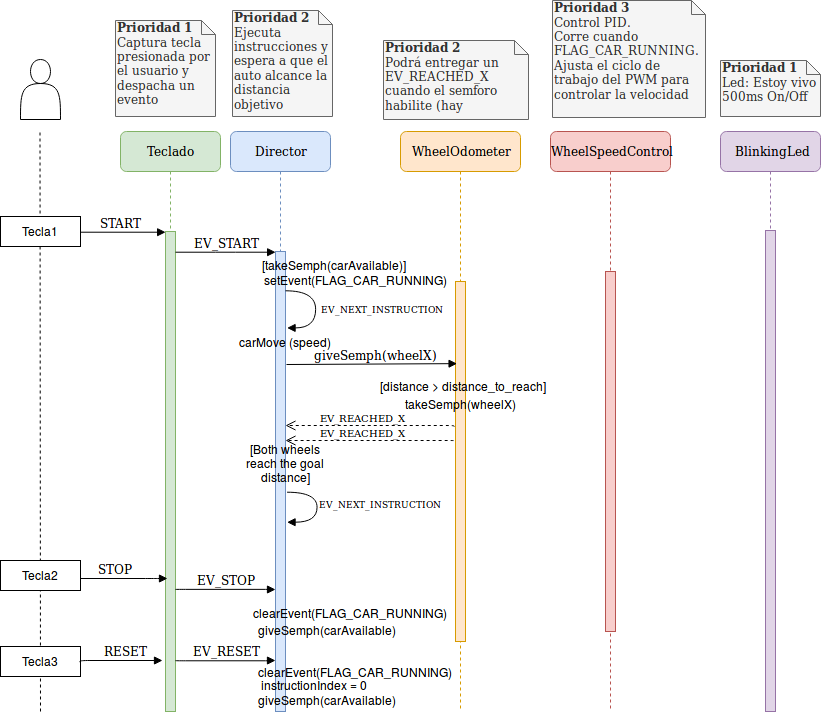

The diagram above was exported from draw.io. Its source (the exported page's mxGraphModel, read from the mxfile embedded in the PNG):
<mxGraphModel dx="1377" dy="894" grid="1" gridSize="10" guides="1" tooltips="1" connect="1" arrows="1" fold="1" page="1" pageScale="1" pageWidth="1100" pageHeight="850" background="#ffffff" math="0" shadow="0">
  <root>
    <mxCell id="0" />
    <mxCell id="1" parent="0" />
    <mxCell id="7baba1c4bc27f4b0-2" value="Teclado" style="shape=umlLifeline;perimeter=lifelinePerimeter;whiteSpace=wrap;html=1;container=1;collapsible=0;recursiveResize=0;outlineConnect=0;rounded=1;shadow=0;comic=0;labelBackgroundColor=none;strokeColor=#82b366;strokeWidth=1;fillColor=#d5e8d4;fontFamily=Verdana;fontSize=12;align=center;" parent="1" vertex="1">
      <mxGeometry x="195" y="211" width="100" height="580" as="geometry" />
    </mxCell>
    <mxCell id="7baba1c4bc27f4b0-10" value="" style="html=1;points=[];perimeter=orthogonalPerimeter;rounded=0;shadow=0;comic=0;labelBackgroundColor=none;strokeColor=#82b366;strokeWidth=1;fillColor=#d5e8d4;fontFamily=Verdana;fontSize=12;align=center;" parent="7baba1c4bc27f4b0-2" vertex="1">
      <mxGeometry x="45" y="100" width="10" height="480" as="geometry" />
    </mxCell>
    <mxCell id="7baba1c4bc27f4b0-3" value="Director" style="shape=umlLifeline;perimeter=lifelinePerimeter;whiteSpace=wrap;html=1;container=1;collapsible=0;recursiveResize=0;outlineConnect=0;rounded=1;shadow=0;comic=0;labelBackgroundColor=none;strokeColor=#6c8ebf;strokeWidth=1;fillColor=#dae8fc;fontFamily=Verdana;fontSize=12;align=center;" parent="1" vertex="1">
      <mxGeometry x="305" y="211" width="100" height="580" as="geometry" />
    </mxCell>
    <mxCell id="7baba1c4bc27f4b0-13" value="" style="html=1;points=[];perimeter=orthogonalPerimeter;rounded=0;shadow=0;comic=0;labelBackgroundColor=none;strokeColor=#6c8ebf;strokeWidth=1;fillColor=#dae8fc;fontFamily=Verdana;fontSize=12;align=center;" parent="7baba1c4bc27f4b0-3" vertex="1">
      <mxGeometry x="45" y="120" width="10" height="460" as="geometry" />
    </mxCell>
    <mxCell id="7baba1c4bc27f4b0-36" value="&lt;font style=&quot;font-size: 9px&quot;&gt;EV_NEXT_INSTRUCTION&lt;/font&gt;" style="html=1;verticalAlign=bottom;endArrow=block;labelBackgroundColor=none;fontFamily=Verdana;fontSize=12;elbow=vertical;edgeStyle=orthogonalEdgeStyle;curved=1;entryX=1.2;entryY=0.167;entryDx=0;entryDy=0;entryPerimeter=0;" parent="7baba1c4bc27f4b0-3" source="7baba1c4bc27f4b0-13" edge="1" target="7baba1c4bc27f4b0-13">
      <mxGeometry x="0.4048" y="-67" relative="1" as="geometry">
        <mxPoint x="55" y="140" as="sourcePoint" />
        <mxPoint x="54.5" y="180" as="targetPoint" />
        <Array as="points">
          <mxPoint x="85" y="159" />
          <mxPoint x="85" y="197" />
        </Array>
        <mxPoint x="66" y="57" as="offset" />
      </mxGeometry>
    </mxCell>
    <mxCell id="7baba1c4bc27f4b0-4" value="WheelSpeedControl" style="shape=umlLifeline;perimeter=lifelinePerimeter;whiteSpace=wrap;html=1;container=1;collapsible=0;recursiveResize=0;outlineConnect=0;rounded=1;shadow=0;comic=0;labelBackgroundColor=none;strokeColor=#b85450;strokeWidth=1;fillColor=#f8cecc;fontFamily=Verdana;fontSize=12;align=center;" parent="1" vertex="1">
      <mxGeometry x="625" y="211" width="120" height="580" as="geometry" />
    </mxCell>
    <mxCell id="7baba1c4bc27f4b0-19" value="" style="html=1;points=[];perimeter=orthogonalPerimeter;rounded=0;shadow=0;comic=0;labelBackgroundColor=none;strokeColor=#b85450;strokeWidth=1;fillColor=#f8cecc;fontFamily=Verdana;fontSize=12;align=center;" parent="7baba1c4bc27f4b0-4" vertex="1">
      <mxGeometry x="55" y="140" width="10" height="360" as="geometry" />
    </mxCell>
    <mxCell id="7baba1c4bc27f4b0-5" value="WheelOdometer" style="shape=umlLifeline;perimeter=lifelinePerimeter;whiteSpace=wrap;html=1;container=1;collapsible=0;recursiveResize=0;outlineConnect=0;rounded=1;shadow=0;comic=0;labelBackgroundColor=none;strokeColor=#d79b00;strokeWidth=1;fillColor=#ffe6cc;fontFamily=Verdana;fontSize=12;align=center;" parent="1" vertex="1">
      <mxGeometry x="475" y="211" width="120" height="580" as="geometry" />
    </mxCell>
    <mxCell id="7baba1c4bc27f4b0-16" value="" style="html=1;points=[];perimeter=orthogonalPerimeter;rounded=0;shadow=0;comic=0;labelBackgroundColor=none;strokeColor=#d79b00;strokeWidth=1;fillColor=#ffe6cc;fontFamily=Verdana;fontSize=12;align=center;" parent="7baba1c4bc27f4b0-5" vertex="1">
      <mxGeometry x="55" y="150" width="10" height="360" as="geometry" />
    </mxCell>
    <mxCell id="oGio4xm-m6mwpwwFGbop-39" value="takeSemph(wheelX)" style="text;html=1;resizable=0;points=[];autosize=1;align=left;verticalAlign=top;spacingTop=-4;fontSize=12;fontColor=#000000;" vertex="1" parent="7baba1c4bc27f4b0-5">
      <mxGeometry x="3" y="263" width="120" height="20" as="geometry" />
    </mxCell>
    <mxCell id="7baba1c4bc27f4b0-6" value="BlinkingLed" style="shape=umlLifeline;perimeter=lifelinePerimeter;whiteSpace=wrap;html=1;container=1;collapsible=0;recursiveResize=0;outlineConnect=0;rounded=1;shadow=0;comic=0;labelBackgroundColor=none;strokeColor=#9673a6;strokeWidth=1;fillColor=#e1d5e7;fontFamily=Verdana;fontSize=12;align=center;" parent="1" vertex="1">
      <mxGeometry x="795" y="211" width="100" height="580" as="geometry" />
    </mxCell>
    <mxCell id="oGio4xm-m6mwpwwFGbop-54" value="" style="html=1;points=[];perimeter=orthogonalPerimeter;rounded=0;shadow=0;comic=0;labelBackgroundColor=none;strokeColor=#9673a6;strokeWidth=1;fillColor=#e1d5e7;fontFamily=Verdana;fontSize=12;align=center;" vertex="1" parent="7baba1c4bc27f4b0-6">
      <mxGeometry x="45" y="99" width="10" height="481" as="geometry" />
    </mxCell>
    <mxCell id="7baba1c4bc27f4b0-21" value="&lt;font style=&quot;font-size: 10px&quot;&gt;EV_REACHED_X&lt;/font&gt;" style="html=1;verticalAlign=bottom;endArrow=open;dashed=1;endSize=8;labelBackgroundColor=none;fontFamily=Verdana;fontSize=12;edgeStyle=elbowEdgeStyle;elbow=vertical;exitX=-0.186;exitY=0.401;exitDx=0;exitDy=0;exitPerimeter=0;" parent="1" source="7baba1c4bc27f4b0-16" edge="1">
      <mxGeometry x="0.0693" relative="1" as="geometry">
        <mxPoint x="360" y="505" as="targetPoint" />
        <Array as="points">
          <mxPoint x="450" y="505" />
        </Array>
        <mxPoint x="532" y="505" as="sourcePoint" />
        <mxPoint y="1" as="offset" />
      </mxGeometry>
    </mxCell>
    <mxCell id="7baba1c4bc27f4b0-11" value="START" style="html=1;verticalAlign=bottom;endArrow=block;entryX=0;entryY=0;labelBackgroundColor=none;fontFamily=Verdana;fontSize=12;edgeStyle=elbowEdgeStyle;elbow=vertical;" parent="1" target="7baba1c4bc27f4b0-10" edge="1">
      <mxGeometry x="0.1846" relative="1" as="geometry">
        <mxPoint x="130" y="311" as="sourcePoint" />
        <mxPoint as="offset" />
      </mxGeometry>
    </mxCell>
    <mxCell id="7baba1c4bc27f4b0-14" value="EV_START" style="html=1;verticalAlign=bottom;endArrow=block;entryX=0;entryY=0;labelBackgroundColor=none;fontFamily=Verdana;fontSize=12;edgeStyle=elbowEdgeStyle;elbow=vertical;" parent="1" source="7baba1c4bc27f4b0-10" target="7baba1c4bc27f4b0-13" edge="1">
      <mxGeometry relative="1" as="geometry">
        <mxPoint x="345" y="331" as="sourcePoint" />
      </mxGeometry>
    </mxCell>
    <mxCell id="7baba1c4bc27f4b0-41" value="&lt;div&gt;&lt;b&gt;Prioridad 1&lt;/b&gt;&lt;/div&gt;&lt;div&gt;Captura tecla presionada por el usuario y despacha un evento asociado&lt;br&gt;&lt;/div&gt;" style="shape=note;whiteSpace=wrap;html=1;size=14;verticalAlign=top;align=left;spacingTop=-6;rounded=0;shadow=0;comic=0;labelBackgroundColor=none;strokeColor=#666666;strokeWidth=1;fillColor=#f5f5f5;fontFamily=Verdana;fontSize=12;fontColor=#333333;" parent="1" vertex="1">
      <mxGeometry x="190" y="100" width="100" height="96" as="geometry" />
    </mxCell>
    <mxCell id="7baba1c4bc27f4b0-42" value="&lt;div&gt;&lt;b&gt;Prioridad 2&lt;/b&gt;&lt;/div&gt;&lt;div&gt;Ejecuta instrucciones y espera a que el auto alcance la distancia objetivo&lt;br&gt;&lt;/div&gt;" style="shape=note;whiteSpace=wrap;html=1;size=14;verticalAlign=top;align=left;spacingTop=-6;rounded=0;shadow=0;comic=0;labelBackgroundColor=none;strokeColor=#666666;strokeWidth=1;fillColor=#f5f5f5;fontFamily=Verdana;fontSize=12;fontColor=#333333;" parent="1" vertex="1">
      <mxGeometry x="307" y="90" width="100" height="106" as="geometry" />
    </mxCell>
    <mxCell id="7baba1c4bc27f4b0-43" value="&lt;div&gt;&lt;b&gt;Prioridad 3&lt;/b&gt;&lt;br&gt;&lt;/div&gt;&lt;div&gt;Control PID.&lt;/div&gt;&lt;div&gt;Corre cuando FLAG_CAR_RUNNING. Ajusta el ciclo de trabajo del PWM para controlar la velocidad de referencia&lt;br&gt;&lt;/div&gt;" style="shape=note;whiteSpace=wrap;html=1;size=14;verticalAlign=top;align=left;spacingTop=-6;rounded=0;shadow=0;comic=0;labelBackgroundColor=none;strokeColor=#666666;strokeWidth=1;fillColor=#f5f5f5;fontFamily=Verdana;fontSize=12;fontColor=#333333;" parent="1" vertex="1">
      <mxGeometry x="627" y="80" width="153" height="117" as="geometry" />
    </mxCell>
    <mxCell id="7baba1c4bc27f4b0-44" value="&lt;div&gt;&lt;b&gt;Prioridad 2&lt;/b&gt;&lt;br&gt;&lt;/div&gt;&lt;div&gt;Podrá entregar un EV_REACHED_X cuando el semforo habilite (hay intrucción)&lt;/div&gt;" style="shape=note;whiteSpace=wrap;html=1;size=14;verticalAlign=top;align=left;spacingTop=-6;rounded=0;shadow=0;comic=0;labelBackgroundColor=none;strokeColor=#666666;strokeWidth=1;fillColor=#f5f5f5;fontFamily=Verdana;fontSize=12;fontColor=#333333;" parent="1" vertex="1">
      <mxGeometry x="458" y="120" width="145" height="79" as="geometry" />
    </mxCell>
    <mxCell id="7baba1c4bc27f4b0-45" value="&lt;div&gt;&lt;b&gt;Prioridad 1&lt;/b&gt;&lt;/div&gt;&lt;div&gt;Led: Estoy vivo &lt;br&gt;&lt;/div&gt;&lt;div&gt;500ms On/Off&lt;br&gt;&lt;/div&gt;" style="shape=note;whiteSpace=wrap;html=1;size=14;verticalAlign=top;align=left;spacingTop=-6;rounded=0;shadow=0;comic=0;labelBackgroundColor=none;strokeColor=#666666;strokeWidth=1;fillColor=#f5f5f5;fontFamily=Verdana;fontSize=12;fontColor=#333333;" parent="1" vertex="1">
      <mxGeometry x="795" y="140" width="100" height="56" as="geometry" />
    </mxCell>
    <mxCell id="oGio4xm-m6mwpwwFGbop-3" value="" style="shape=actor;whiteSpace=wrap;html=1;" vertex="1" parent="1">
      <mxGeometry x="95" y="139" width="40" height="60" as="geometry" />
    </mxCell>
    <mxCell id="oGio4xm-m6mwpwwFGbop-4" value="" style="endArrow=none;dashed=1;html=1;" edge="1" parent="1">
      <mxGeometry width="50" height="50" relative="1" as="geometry">
        <mxPoint x="115" y="791" as="sourcePoint" />
        <mxPoint x="114.5" y="211" as="targetPoint" />
        <Array as="points" />
      </mxGeometry>
    </mxCell>
    <mxCell id="oGio4xm-m6mwpwwFGbop-10" value="Tecla1" style="html=1;" vertex="1" parent="1">
      <mxGeometry x="75" y="296" width="80" height="30" as="geometry" />
    </mxCell>
    <mxCell id="oGio4xm-m6mwpwwFGbop-18" value="carMove (speed)" style="text;align=center;fontStyle=0;verticalAlign=middle;spacingLeft=3;spacingRight=3;strokeColor=none;rotatable=0;points=[[0,0.5],[1,0.5]];portConstraint=eastwest;fontSize=12;" vertex="1" parent="1">
      <mxGeometry x="320" y="410" width="80" height="26" as="geometry" />
    </mxCell>
    <mxCell id="oGio4xm-m6mwpwwFGbop-20" value="[distance &gt; distance_to_reach]" style="text;align=center;fontStyle=0;verticalAlign=middle;spacingLeft=3;spacingRight=3;strokeColor=none;rotatable=0;points=[[0,0.5],[1,0.5]];portConstraint=eastwest;fontSize=12;" vertex="1" parent="1">
      <mxGeometry x="410.5" y="460" width="255" height="14" as="geometry" />
    </mxCell>
    <mxCell id="oGio4xm-m6mwpwwFGbop-28" value="giveSemph(wheelX)" style="html=1;verticalAlign=bottom;endArrow=block;labelBackgroundColor=none;fontFamily=Verdana;fontSize=12;entryX=0.117;entryY=0.23;entryDx=0;entryDy=0;entryPerimeter=0;" edge="1" parent="1" target="7baba1c4bc27f4b0-16">
      <mxGeometry relative="1" as="geometry">
        <mxPoint x="361" y="444" as="sourcePoint" />
        <mxPoint x="524" y="440" as="targetPoint" />
      </mxGeometry>
    </mxCell>
    <mxCell id="oGio4xm-m6mwpwwFGbop-31" value="[Both wheels&#10;reach the goal&#10;distance]&#10;" style="text;align=center;fontStyle=0;verticalAlign=middle;spacingLeft=3;spacingRight=3;strokeColor=none;rotatable=0;points=[[0,0.5],[1,0.5]];portConstraint=eastwest;fontSize=12;fontColor=#000000;" vertex="1" parent="1">
      <mxGeometry x="320" y="523" width="80" height="56" as="geometry" />
    </mxCell>
    <mxCell id="oGio4xm-m6mwpwwFGbop-32" value="&lt;font style=&quot;font-size: 9px&quot;&gt;EV_NEXT_INSTRUCTION&lt;/font&gt;" style="html=1;verticalAlign=bottom;endArrow=block;labelBackgroundColor=none;fontFamily=Verdana;fontSize=12;elbow=vertical;edgeStyle=orthogonalEdgeStyle;curved=1;" edge="1" parent="1">
      <mxGeometry x="0.4048" y="-67" relative="1" as="geometry">
        <mxPoint x="362" y="571" as="sourcePoint" />
        <mxPoint x="362" y="601" as="targetPoint" />
        <Array as="points">
          <mxPoint x="392" y="571" />
          <mxPoint x="392" y="601" />
        </Array>
        <mxPoint x="66" y="57" as="offset" />
      </mxGeometry>
    </mxCell>
    <mxCell id="oGio4xm-m6mwpwwFGbop-33" value="Tecla2" style="html=1;" vertex="1" parent="1">
      <mxGeometry x="75" y="640" width="80" height="30" as="geometry" />
    </mxCell>
    <mxCell id="oGio4xm-m6mwpwwFGbop-34" value="STOP" style="html=1;verticalAlign=bottom;endArrow=block;labelBackgroundColor=none;fontFamily=Verdana;fontSize=12;edgeStyle=elbowEdgeStyle;elbow=vertical;" edge="1" parent="1">
      <mxGeometry x="0.7241" y="-40" relative="1" as="geometry">
        <mxPoint x="155" y="658" as="sourcePoint" />
        <mxPoint x="242" y="658" as="targetPoint" />
        <mxPoint x="-40" y="-40" as="offset" />
        <Array as="points">
          <mxPoint x="230" y="658" />
        </Array>
      </mxGeometry>
    </mxCell>
    <mxCell id="oGio4xm-m6mwpwwFGbop-36" value="EV_STOP" style="html=1;verticalAlign=bottom;endArrow=block;entryX=0;entryY=0;labelBackgroundColor=none;fontFamily=Verdana;fontSize=12;edgeStyle=elbowEdgeStyle;elbow=vertical;" edge="1" parent="1">
      <mxGeometry relative="1" as="geometry">
        <mxPoint x="250" y="669" as="sourcePoint" />
        <mxPoint x="350" y="669" as="targetPoint" />
      </mxGeometry>
    </mxCell>
    <mxCell id="oGio4xm-m6mwpwwFGbop-41" value="setEvent(FLAG_CAR_RUNNING)" style="text;align=center;fontStyle=0;verticalAlign=middle;spacingLeft=3;spacingRight=3;strokeColor=none;rotatable=0;points=[[0,0.5],[1,0.5]];portConstraint=eastwest;fontSize=12;fontColor=#000000;" vertex="1" parent="1">
      <mxGeometry x="335" y="348" width="190" height="26" as="geometry" />
    </mxCell>
    <mxCell id="oGio4xm-m6mwpwwFGbop-43" value="clearEvent(FLAG_CAR_RUNNING)" style="text;align=center;fontStyle=0;verticalAlign=middle;spacingLeft=3;spacingRight=3;strokeColor=none;rotatable=0;points=[[0,0.5],[1,0.5]];portConstraint=eastwest;fontSize=12;fontColor=#000000;" vertex="1" parent="1">
      <mxGeometry x="320" y="681" width="210" height="26" as="geometry" />
    </mxCell>
    <mxCell id="oGio4xm-m6mwpwwFGbop-44" value="Tecla3" style="html=1;" vertex="1" parent="1">
      <mxGeometry x="75" y="726" width="80" height="30" as="geometry" />
    </mxCell>
    <mxCell id="oGio4xm-m6mwpwwFGbop-45" value="RESET" style="html=1;verticalAlign=bottom;endArrow=block;labelBackgroundColor=none;fontFamily=Verdana;fontSize=12;edgeStyle=elbowEdgeStyle;elbow=vertical;exitX=1;exitY=0.5;exitDx=0;exitDy=0;" edge="1" parent="1" source="oGio4xm-m6mwpwwFGbop-44">
      <mxGeometry x="0.1084" relative="1" as="geometry">
        <mxPoint x="160" y="740" as="sourcePoint" />
        <mxPoint x="237" y="740" as="targetPoint" />
        <mxPoint as="offset" />
        <Array as="points">
          <mxPoint x="180" y="740" />
          <mxPoint x="180" y="740" />
          <mxPoint x="225" y="740" />
        </Array>
      </mxGeometry>
    </mxCell>
    <mxCell id="oGio4xm-m6mwpwwFGbop-46" value="EV_RESET" style="html=1;verticalAlign=bottom;endArrow=block;entryX=0;entryY=0;labelBackgroundColor=none;fontFamily=Verdana;fontSize=12;edgeStyle=elbowEdgeStyle;elbow=vertical;" edge="1" parent="1">
      <mxGeometry relative="1" as="geometry">
        <mxPoint x="250" y="740" as="sourcePoint" />
        <mxPoint x="350" y="740" as="targetPoint" />
      </mxGeometry>
    </mxCell>
    <mxCell id="oGio4xm-m6mwpwwFGbop-47" value="clearEvent(FLAG_CAR_RUNNING)" style="text;align=center;fontStyle=0;verticalAlign=middle;spacingLeft=3;spacingRight=3;strokeColor=none;rotatable=0;points=[[0,0.5],[1,0.5]];portConstraint=eastwest;fontSize=12;fontColor=#000000;" vertex="1" parent="1">
      <mxGeometry x="325" y="740" width="210" height="26" as="geometry" />
    </mxCell>
    <mxCell id="oGio4xm-m6mwpwwFGbop-48" value="instructionIndex = 0" style="text;align=center;fontStyle=0;verticalAlign=middle;spacingLeft=3;spacingRight=3;strokeColor=none;rotatable=0;points=[[0,0.5],[1,0.5]];portConstraint=eastwest;fontSize=12;fontColor=#000000;" vertex="1" parent="1">
      <mxGeometry x="322.5" y="753" width="133" height="26" as="geometry" />
    </mxCell>
    <mxCell id="oGio4xm-m6mwpwwFGbop-49" value="[takeSemph(carAvailable)]" style="text;html=1;fontSize=12;fontColor=#000000;" vertex="1" parent="1">
      <mxGeometry x="335" y="331" width="130" height="30" as="geometry" />
    </mxCell>
    <mxCell id="oGio4xm-m6mwpwwFGbop-51" value="giveSemph(carAvailable)" style="text;html=1;fontSize=12;fontColor=#000000;" vertex="1" parent="1">
      <mxGeometry x="330.5" y="766" width="160" height="30" as="geometry" />
    </mxCell>
    <mxCell id="oGio4xm-m6mwpwwFGbop-53" value="giveSemph(carAvailable)" style="text;html=1;fontSize=12;fontColor=#000000;" vertex="1" parent="1">
      <mxGeometry x="330.5" y="696" width="160" height="30" as="geometry" />
    </mxCell>
    <mxCell id="oGio4xm-m6mwpwwFGbop-57" value="&lt;font style=&quot;font-size: 10px&quot;&gt;EV_REACHED_X&lt;/font&gt;" style="html=1;verticalAlign=bottom;endArrow=open;dashed=1;endSize=8;labelBackgroundColor=none;fontFamily=Verdana;fontSize=12;edgeStyle=elbowEdgeStyle;elbow=vertical;exitX=0.375;exitY=1.2;exitDx=0;exitDy=0;exitPerimeter=0;" edge="1" parent="1">
      <mxGeometry x="0.0693" relative="1" as="geometry">
        <mxPoint x="360" y="520" as="targetPoint" />
        <Array as="points">
          <mxPoint x="450" y="520" />
        </Array>
        <mxPoint x="528" y="520.2" as="sourcePoint" />
        <mxPoint y="1" as="offset" />
      </mxGeometry>
    </mxCell>
  </root>
</mxGraphModel>